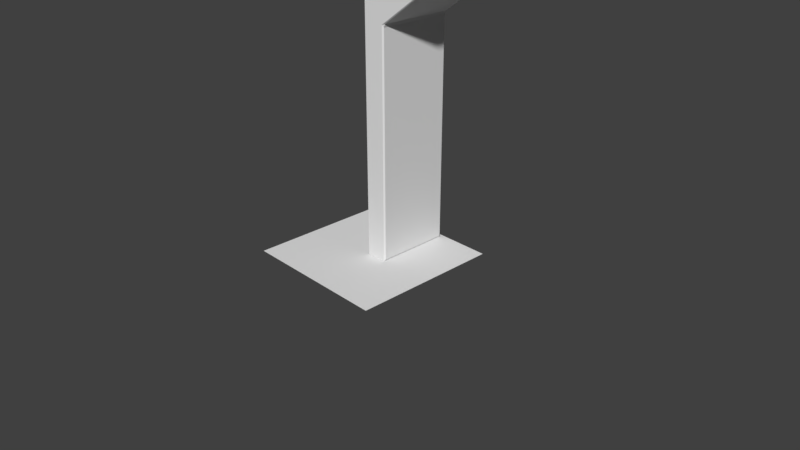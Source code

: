 # Source: wall_supporter_high.blend  (saved by Blender 2.79.0; exported with 4.5.12 LTS)
import bpy
from mathutils import Matrix  # noqa: F401  (used for matrix-valued properties, if any)

bpy.ops.wm.read_factory_settings(use_empty=True)
scene = bpy.context.scene
scene.name = 'Scene'

# ---- collections
col_collection_1 = bpy.data.collections.new('Collection 1'); scene.collection.children.link(col_collection_1)

# ---- materials (node trees are filled in below, after node groups)
mat_final = bpy.data.materials.new('Final')
mat_final.alpha_threshold = 0.0
mat_final.use_transparent_shadow = False
mat_final.roughness = 0.5
mat_final.specular_intensity = 0.0
mat_material_001 = bpy.data.materials.new('Material.001')
mat_material_001.alpha_threshold = 0.0
mat_material_001.use_transparent_shadow = False
mat_material_001.roughness = 0.5

# ---- material node trees

# ---- world
world_world = bpy.data.worlds.new('World'); scene.world = world_world
world_world.color = (0.05088, 0.05088, 0.05088)
world_world.use_sun_shadow = False
world_world.sun_shadow_jitter_overblur = 0.0
world_world.cycles.sampling_method = 'MANUAL'

# ---- cameras
cam_camera = bpy.data.cameras.new('Camera')
cam_camera.clip_end = 100.0
cam_camera.lens = 35.0
cam_camera.sensor_width = 32.0
cam_camera.sensor_height = 18.0
cam_camera.ortho_scale = 7.314
cam_camera.dof.focus_distance = 0.0
cam_camera.dof.aperture_fstop = 128.0

# ---- lights
light_lamp = bpy.data.lights.new('Lamp', 'POINT')
light_lamp.transmission_factor = 0.0
light_lamp.cutoff_distance = 30.0
light_lamp.energy = 100.0
light_lamp.shadow_buffer_clip_start = 1.001
light_lamp.shadow_soft_size = 0.1
light_lamp.shadow_maximum_resolution = 0.006
light_lamp.use_absolute_resolution = True

# ---- meshes
me_cube_004 = bpy.data.meshes.new('Cube.004')
me_cube_004.from_pydata([(0.0, 0.0, 0.0), (0.0, 0.0, 4.0), (0.0, 1.0, 0.0), (0.0, 1.0, 4.0), (0.0, 0.0, 3.0), (0.0, 1.0, 3.0), (0.0, 1.0, 3.5), (0.0, 0.0, 3.5), (0.3, 0.01557, 0.03114), (0.2813, 0.0, 0.0), (1.0, 0.01557, 3.969), (0.9813, 0.0, 4.0), (0.3, 0.9844, 0.03114), (0.2813, 1.0, 0.0), (1.0, 0.9844, 3.969), (0.9813, 1.0, 4.0), (0.3, 0.9844, 2.969), (0.2813, 1.0, 3.0), (0.3147, 0.9844, 3.01), (0.3, 0.01557, 2.969), (0.3147, 0.01557, 3.01), (0.2813, 0.0, 3.0), (0.9853, 0.9844, 3.49), (0.9813, 1.0, 3.5), (1.0, 0.9844, 3.531), (0.9853, 0.01557, 3.49), (1.0, 0.01557, 3.531), (0.9813, 0.0, 3.5)], [], [(0, 4, 5, 2), (23, 6, 3, 15), (9, 21, 4, 0), (26, 24, 14, 10), (12, 16, 19, 8), (7, 27, 11, 1), (4, 21, 27, 7), (17, 5, 6, 23), (5, 4, 7, 6), (20, 18, 22, 25), (15, 3, 1, 11), (2, 5, 17, 13), (6, 7, 1, 3), (16, 17, 18), (19, 20, 21), (22, 23, 24), (25, 26, 27), (16, 12, 13, 17), (9, 13, 12, 8), (15, 11, 10, 14), (21, 9, 8, 19), (22, 18, 17, 23), (27, 21, 20, 25), (19, 16, 18, 20), (14, 24, 23, 15), (11, 27, 26, 10), (25, 22, 24, 26), (2, 13, 9, 0)])
_uv = me_cube_004.uv_layers.new(name='Output')
_uv.uv.foreach_set('vector', [0.3224, 0.0435, 0.7646, 0.0435, 0.7646, 0.1909, 0.3224, 0.1909, 0.5853, 0.8968, 0.7299, 0.8968, 0.7299, 0.9705, 0.5853, 0.9705, 0.09394, 0.336, 0.09394, 0.8066, 0.04981, 0.8066, 0.04981, 0.336, 0.2933, 0.886, 0.4453, 0.886, 0.4453, 0.9547, 0.2933, 0.9547, 0.4453, 0.3369, 0.4453, 0.7978, 0.2933, 0.7978, 0.2933, 0.3369, 0.04981, 0.885, 0.2038, 0.885, 0.2038, 0.9635, 0.04981, 0.9635, 0.04981, 0.8066, 0.09394, 0.8066, 0.2038, 0.885, 0.04981, 0.885, 0.6885, 0.8232, 0.7299, 0.8232, 0.7299, 0.8968, 0.5853, 0.8968, 0.7646, 0.1909, 0.7646, 0.0435, 0.8382, 0.0435, 0.8382, 0.1909, 0.2933, 0.8043, 0.4453, 0.8043, 0.4453, 0.8795, 0.2933, 0.8795, 0.2952, 0.2838, 0.07557, 0.2838, 0.07557, 0.05994, 0.2952, 0.05994, 0.7299, 0.381, 0.7299, 0.8232, 0.6885, 0.8232, 0.6885, 0.381, 0.8382, 0.1909, 0.8382, 0.0435, 0.9119, 0.0435, 0.9119, 0.1909, 0.6857, 0.8186, 0.6885, 0.8232, 0.6836, 0.8247, 0.09687, 0.8017, 0.09918, 0.8082, 0.09394, 0.8066, 0.1896, 0.8277, 0.189, 0.8301, 0.1918, 0.8372, 0.1896, 0.8277, 0.1918, 0.8372, 0.189, 0.8301, 0.6857, 0.8186, 0.6857, 0.3856, 0.6885, 0.381, 0.6885, 0.8232, 0.2908, 0.3321, 0.4477, 0.3321, 0.4453, 0.3369, 0.2933, 0.3369, 0.2952, 0.2838, 0.2952, 0.05994, 0.2994, 0.06343, 0.2994, 0.2803, 0.2908, 0.8027, 0.2908, 0.3321, 0.2933, 0.3369, 0.2933, 0.7978, 0.5847, 0.8953, 0.6836, 0.8247, 0.6885, 0.8232, 0.5853, 0.8968, 0.2908, 0.8811, 0.2908, 0.8027, 0.2933, 0.8043, 0.2933, 0.8795, 0.2933, 0.7978, 0.4453, 0.7978, 0.4453, 0.8043, 0.2933, 0.8043, 0.5826, 0.9659, 0.5826, 0.9014, 0.5853, 0.8968, 0.5853, 0.9705, 0.2908, 0.9596, 0.2908, 0.8811, 0.2933, 0.886, 0.2933, 0.9547, 0.2933, 0.8795, 0.4453, 0.8795, 0.4453, 0.886, 0.2933, 0.886, 0.8713, 0.7606, 0.9291, 0.7606, 0.9291, 0.966, 0.8713, 0.966])
me_cube_004.materials.append(mat_final)
me_cube_004.use_remesh_preserve_volume = False
me_cube_004.use_remesh_preserve_attributes = False
me_cube_004.use_mirror_vertex_groups = False
me_cube_004.update()
me_plane = bpy.data.meshes.new('Plane')
me_plane.from_pydata([(-1.0, -1.0, 0.0), (1.0, -1.0, 0.0), (-1.0, 1.0, 0.0), (1.0, 1.0, 0.0)], [], [(0, 1, 3, 2)])
me_plane.use_remesh_preserve_volume = False
me_plane.use_remesh_preserve_attributes = False
me_plane.use_mirror_vertex_groups = False
me_plane.update()
me_cube_001 = bpy.data.meshes.new('Cube.001')
me_cube_001.from_pydata([(0.0, 0.0, 0.0), (0.0, 0.0, 4.0), (0.0, 1.0, 0.0), (0.0, 1.0, 4.0), (0.0, 0.0, 3.0), (0.0, 1.0, 3.0), (0.0, 1.0, 3.5), (0.0, 0.0, 3.5), (0.3, 0.01557, 0.03114), (0.2813, 0.0, 0.0), (1.0, 0.01557, 3.969), (0.9813, 0.0, 4.0), (0.3, 0.9844, 0.03114), (0.2813, 1.0, 0.0), (1.0, 0.9844, 3.969), (0.9813, 1.0, 4.0), (0.3, 0.9844, 2.969), (0.2813, 1.0, 3.0), (0.3147, 0.9844, 3.01), (0.3, 0.01557, 2.969), (0.3147, 0.01557, 3.01), (0.2813, 0.0, 3.0), (0.9853, 0.9844, 3.49), (0.9813, 1.0, 3.5), (1.0, 0.9844, 3.531), (0.9853, 0.01557, 3.49), (1.0, 0.01557, 3.531), (0.9813, 0.0, 3.5)], [], [(0, 4, 5, 2), (23, 6, 3, 15), (9, 21, 4, 0), (26, 24, 14, 10), (12, 16, 19, 8), (7, 27, 11, 1), (4, 21, 27, 7), (17, 5, 6, 23), (5, 4, 7, 6), (20, 18, 22, 25), (15, 3, 1, 11), (2, 5, 17, 13), (6, 7, 1, 3), (16, 17, 18), (19, 20, 21), (22, 23, 24), (25, 26, 27), (16, 12, 13, 17), (9, 13, 12, 8), (15, 11, 10, 14), (21, 9, 8, 19), (22, 18, 17, 23), (27, 21, 20, 25), (19, 16, 18, 20), (14, 24, 23, 15), (11, 27, 26, 10), (25, 22, 24, 26), (2, 13, 9, 0)])
_uv = me_cube_001.uv_layers.new(name='UVMap')
_uv.uv.foreach_set('vector', [0.2115, 0.02061, 0.2115, 0.724, 0.05515, 0.724, 0.05515, 0.02061, 0.572, 0.8425, 0.726, 0.8425, 0.726, 0.9602, 0.572, 0.9602, 0.1042, 0.002065, 0.1042, 0.7333, 0.03567, 0.7333, 0.03567, 0.002065, 0.2461, 0.8481, 0.4729, 0.8481, 0.4729, 0.9506, 0.2461, 0.9506, 0.4729, 0.02853, 0.4729, 0.7164, 0.2461, 0.7164, 0.2461, 0.02853, 0.03567, 0.8552, 0.2749, 0.8552, 0.2749, 0.9771, 0.03567, 0.9771, 0.03567, 0.7333, 0.1042, 0.7333, 0.2749, 0.8552, 0.03567, 0.8552, 0.6819, 0.7249, 0.726, 0.7249, 0.726, 0.8425, 0.572, 0.8425, 0.05515, 0.724, 0.2115, 0.724, 0.2115, 0.8413, 0.05515, 0.8413, 0.2461, 0.7262, 0.4729, 0.7262, 0.4729, 0.8384, 0.2461, 0.8384, 0.9456, 0.9441, 0.7159, 0.9441, 0.7159, 0.5931, 0.9456, 0.5931, 0.726, 0.01895, 0.726, 0.7249, 0.6819, 0.7249, 0.6819, 0.01895, 0.05515, 0.8413, 0.2115, 0.8413, 0.2115, 0.9585, 0.05515, 0.9585, 0.6789, 0.7176, 0.6819, 0.7249, 0.6766, 0.7273, 0.2461, 0.7164, 0.2461, 0.7262, 0.2424, 0.7237, 0.4729, 0.8384, 0.4766, 0.8408, 0.4729, 0.8481, 0.2461, 0.8384, 0.2461, 0.8481, 0.2424, 0.8408, 0.6789, 0.7176, 0.6789, 0.02628, 0.6819, 0.01895, 0.6819, 0.7249, 0.2424, 0.02124, 0.4766, 0.02124, 0.4729, 0.02853, 0.2461, 0.02853, 0.9456, 0.9441, 0.9456, 0.5931, 0.95, 0.5986, 0.95, 0.9386, 0.2424, 0.7237, 0.2424, 0.02124, 0.2461, 0.02853, 0.2461, 0.7164, 0.5714, 0.8401, 0.6766, 0.7273, 0.6819, 0.7249, 0.572, 0.8425, 0.2424, 0.8408, 0.2424, 0.7237, 0.2461, 0.7262, 0.2461, 0.8384, 0.2461, 0.7164, 0.4729, 0.7164, 0.4729, 0.7262, 0.2461, 0.7262, 0.5691, 0.9529, 0.5691, 0.8499, 0.572, 0.8425, 0.572, 0.9602, 0.2424, 0.9579, 0.2424, 0.8408, 0.2461, 0.8481, 0.2461, 0.9506, 0.2461, 0.8384, 0.4729, 0.8384, 0.4729, 0.8481, 0.2461, 0.8481, 0.8282, 0.5014, 0.9173, 0.5014, 0.9173, 0.9864, 0.8282, 0.9864])
_uv.active_render = True
_uv = me_cube_001.uv_layers.new(name='Output')
_uv.uv.foreach_set('vector', [0.3224, 0.0435, 0.7646, 0.0435, 0.7646, 0.1909, 0.3224, 0.1909, 0.5853, 0.8968, 0.7299, 0.8968, 0.7299, 0.9705, 0.5853, 0.9705, 0.09394, 0.336, 0.09394, 0.8066, 0.04981, 0.8066, 0.04981, 0.336, 0.2933, 0.886, 0.4453, 0.886, 0.4453, 0.9547, 0.2933, 0.9547, 0.4453, 0.3369, 0.4453, 0.7978, 0.2933, 0.7978, 0.2933, 0.3369, 0.04981, 0.885, 0.2038, 0.885, 0.2038, 0.9635, 0.04981, 0.9635, 0.04981, 0.8066, 0.09394, 0.8066, 0.2038, 0.885, 0.04981, 0.885, 0.6885, 0.8232, 0.7299, 0.8232, 0.7299, 0.8968, 0.5853, 0.8968, 0.7646, 0.1909, 0.7646, 0.0435, 0.8382, 0.0435, 0.8382, 0.1909, 0.2933, 0.8043, 0.4453, 0.8043, 0.4453, 0.8795, 0.2933, 0.8795, 0.2952, 0.2838, 0.07557, 0.2838, 0.07557, 0.05994, 0.2952, 0.05994, 0.7299, 0.381, 0.7299, 0.8232, 0.6885, 0.8232, 0.6885, 0.381, 0.8382, 0.1909, 0.8382, 0.0435, 0.9119, 0.0435, 0.9119, 0.1909, 0.6857, 0.8186, 0.6885, 0.8232, 0.6836, 0.8247, 0.09687, 0.8017, 0.09918, 0.8082, 0.09394, 0.8066, 0.1896, 0.8277, 0.189, 0.8301, 0.1918, 0.8372, 0.1896, 0.8277, 0.1918, 0.8372, 0.189, 0.8301, 0.6857, 0.8186, 0.6857, 0.3856, 0.6885, 0.381, 0.6885, 0.8232, 0.2908, 0.3321, 0.4477, 0.3321, 0.4453, 0.3369, 0.2933, 0.3369, 0.2952, 0.2838, 0.2952, 0.05994, 0.2994, 0.06343, 0.2994, 0.2803, 0.2908, 0.8027, 0.2908, 0.3321, 0.2933, 0.3369, 0.2933, 0.7978, 0.5847, 0.8953, 0.6836, 0.8247, 0.6885, 0.8232, 0.5853, 0.8968, 0.2908, 0.8811, 0.2908, 0.8027, 0.2933, 0.8043, 0.2933, 0.8795, 0.2933, 0.7978, 0.4453, 0.7978, 0.4453, 0.8043, 0.2933, 0.8043, 0.5826, 0.9659, 0.5826, 0.9014, 0.5853, 0.8968, 0.5853, 0.9705, 0.2908, 0.9596, 0.2908, 0.8811, 0.2933, 0.886, 0.2933, 0.9547, 0.2933, 0.8795, 0.4453, 0.8795, 0.4453, 0.886, 0.2933, 0.886, 0.8713, 0.7606, 0.9291, 0.7606, 0.9291, 0.966, 0.8713, 0.966])
me_cube_001.materials.append(mat_material_001)
me_cube_001.use_remesh_preserve_volume = False
me_cube_001.use_remesh_preserve_attributes = False
me_cube_001.use_mirror_vertex_groups = False
me_cube_001.update()

# ---- objects
ob_wall_supporter_final = bpy.data.objects.new('Wall Supporter Final', me_cube_004)
ob_plane = bpy.data.objects.new('Plane', me_plane)
ob_wall_supporter = bpy.data.objects.new('Wall Supporter', me_cube_001)
ob_lamp = bpy.data.objects.new('Lamp', light_lamp)
ob_camera = bpy.data.objects.new('Camera', cam_camera)

# ---- transforms, parenting, visibility, modifiers, constraints
ob_wall_supporter_final.location = (0.0, 0.0, 0.0)
ob_wall_supporter_final.lineart.crease_threshold = 0.0
ob_plane.location = (-1.392e-17, 0.06267, -0.002352)
ob_plane.lineart.crease_threshold = 0.0
ob_wall_supporter.location = (0.0, 0.0, 0.0)
ob_wall_supporter.hide_viewport = True
ob_wall_supporter.hide_render = True
ob_wall_supporter.lineart.crease_threshold = 0.0
ob_lamp.location = (4.076, 1.005, 5.904)
ob_lamp.rotation_euler = (0.6503, 0.05522, 1.866)
ob_lamp.lock_rotations_4d = False
ob_lamp.empty_display_type = 'ARROWS'
ob_lamp.color = (0.0, 0.0, 0.0, 0.0)
ob_lamp.hide_viewport = True
ob_lamp.hide_render = True
ob_lamp.lineart.crease_threshold = 0.0
ob_camera.location = (7.481, -6.508, 5.344)
ob_camera.rotation_euler = (1.109, 0.0, 0.8149)
ob_camera.lock_rotations_4d = False
ob_camera.empty_display_type = 'ARROWS'
ob_camera.color = (0.0, 0.0, 0.0, 0.0)
ob_camera.display_type = 'WIRE'
ob_camera.lineart.crease_threshold = 0.0

# ---- collection membership
col_collection_1.objects.link(ob_wall_supporter_final)
col_collection_1.objects.link(ob_plane)
col_collection_1.objects.link(ob_wall_supporter)
col_collection_1.objects.link(ob_lamp)
col_collection_1.objects.link(ob_camera)

# ---- scene / render settings (as saved in the file)
scene.camera = ob_camera
scene.frame_start = 1; scene.frame_end = 250; scene.frame_set(53)
scene.render.engine = 'BLENDER_EEVEE_NEXT'
scene.render.resolution_percentage = 50
scene.render.dither_intensity = 0.0
scene.render.use_bake_selected_to_active = True
scene.cycles.use_denoising = False
scene.cycles.samples = 128
scene.cycles.sampling_pattern = 'TABULATED_SOBOL'
scene.cycles.use_adaptive_sampling = False
scene.cycles.use_light_tree = False
scene.cycles.blur_glossy = 0.0
scene.cycles.sample_clamp_indirect = 0.0
scene.view_settings.view_transform = 'Standard'
bpy.context.view_layer.update()

# ---- added for rendering (the .blend has no usable light): sun
light_auto_sun = bpy.data.lights.new('AutoSun', 'SUN')
light_auto_sun.energy = 3.0
light_auto_sun.angle = 0.0523599
ob_auto_sun = bpy.data.objects.new('AutoSun', light_auto_sun)
scene.collection.objects.link(ob_auto_sun)
ob_auto_sun.rotation_euler = (0.872665, 0.174533, 0.523599)
bpy.context.view_layer.update()
